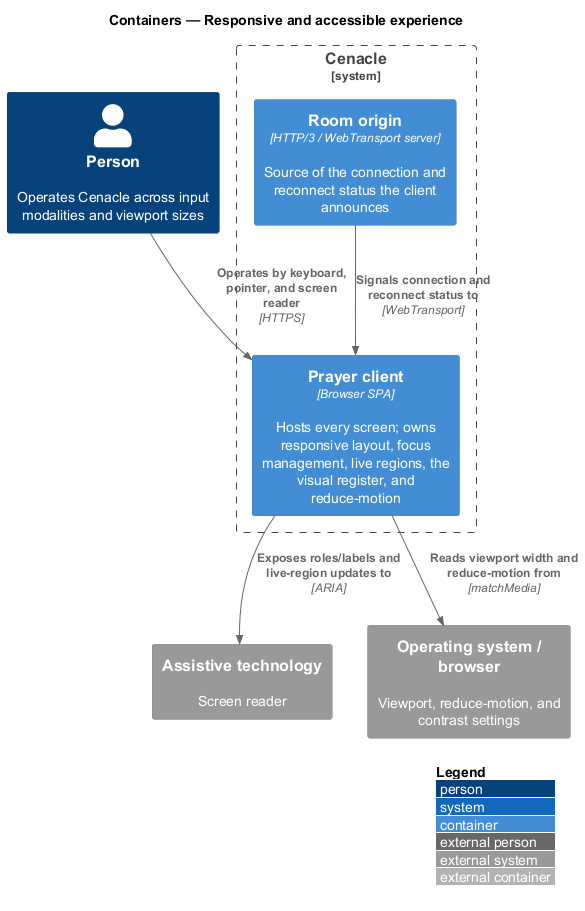

The diagram above was rendered by PlantUML. Its source (embedded in the PNG):
@startuml
!include <C4/C4_Container>
LAYOUT_WITH_LEGEND()
title Containers — Responsive and accessible experience

Person(person, "Person", "Operates Cenacle across input modalities and viewport sizes")

System_Boundary(cenacle, "Cenacle") {
  Container(spa, "Prayer client", "Browser SPA", "Hosts every screen; owns responsive layout, focus management, live regions, the visual register, and reduce-motion")
  Container(origin, "Room origin", "HTTP/3 / WebTransport server", "Source of the connection and reconnect status the client announces")
}

System_Ext(at, "Assistive technology", "Screen reader")
System_Ext(platform, "Operating system / browser", "Viewport, reduce-motion, and contrast settings")

Rel(person, spa, "Operates by keyboard, pointer, and screen reader", "HTTPS")
Rel(spa, at, "Exposes roles/labels and live-region updates to", "ARIA")
Rel(spa, platform, "Reads viewport width and reduce-motion from", "matchMedia")
Rel(origin, spa, "Signals connection and reconnect status to", "WebTransport")
@enduml